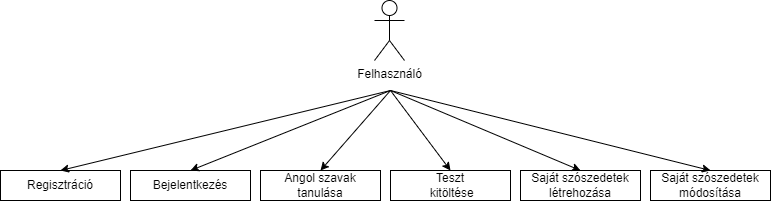

The diagram above was exported from draw.io. Its source (the exported page's mxGraphModel, read from the mxfile embedded in the PNG):
<mxGraphModel dx="863" dy="519" grid="1" gridSize="10" guides="1" tooltips="1" connect="1" arrows="1" fold="1" page="1" pageScale="1" pageWidth="827" pageHeight="1169" math="0" shadow="0">
  <root>
    <mxCell id="0" />
    <mxCell id="1" parent="0" />
    <mxCell id="uQDmBJz3zAGxu0lc11f--1" value="Felhasználó" style="shape=umlActor;verticalLabelPosition=bottom;verticalAlign=top;html=1;outlineConnect=0;strokeWidth=1;perimeterSpacing=0;shadow=0;sketch=0;fillColor=#FFFFFF;" parent="1" vertex="1">
      <mxGeometry x="384" y="40" width="30" height="60" as="geometry" />
    </mxCell>
    <mxCell id="uQDmBJz3zAGxu0lc11f--3" value="Bejelentkezés" style="rounded=0;whiteSpace=wrap;html=1;" parent="1" vertex="1">
      <mxGeometry x="140" y="210" width="120" height="30" as="geometry" />
    </mxCell>
    <mxCell id="uQDmBJz3zAGxu0lc11f--8" value="Angol szavak tanulása" style="rounded=0;whiteSpace=wrap;html=1;" parent="1" vertex="1">
      <mxGeometry x="270" y="210" width="120" height="30" as="geometry" />
    </mxCell>
    <mxCell id="uQDmBJz3zAGxu0lc11f--9" value="Teszt&lt;br&gt;&amp;nbsp;kitöltése" style="rounded=0;whiteSpace=wrap;html=1;" parent="1" vertex="1">
      <mxGeometry x="400" y="210" width="120" height="30" as="geometry" />
    </mxCell>
    <mxCell id="uQDmBJz3zAGxu0lc11f--10" value="Saját szószedetek létrehozása" style="rounded=0;whiteSpace=wrap;html=1;" parent="1" vertex="1">
      <mxGeometry x="530" y="210" width="120" height="30" as="geometry" />
    </mxCell>
    <mxCell id="uQDmBJz3zAGxu0lc11f--16" value="" style="endArrow=classic;html=1;rounded=0;entryX=0.5;entryY=0;entryDx=0;entryDy=0;" parent="1" target="uQDmBJz3zAGxu0lc11f--10" edge="1">
      <mxGeometry width="50" height="50" relative="1" as="geometry">
        <mxPoint x="400" y="130" as="sourcePoint" />
        <mxPoint x="470" y="170" as="targetPoint" />
        <Array as="points" />
      </mxGeometry>
    </mxCell>
    <mxCell id="uQDmBJz3zAGxu0lc11f--17" value="" style="endArrow=classic;html=1;rounded=0;entryX=0.5;entryY=0;entryDx=0;entryDy=0;" parent="1" target="uQDmBJz3zAGxu0lc11f--3" edge="1">
      <mxGeometry width="50" height="50" relative="1" as="geometry">
        <mxPoint x="400" y="130" as="sourcePoint" />
        <mxPoint x="456" y="280.5" as="targetPoint" />
        <Array as="points" />
      </mxGeometry>
    </mxCell>
    <mxCell id="uQDmBJz3zAGxu0lc11f--18" value="" style="endArrow=classic;html=1;rounded=0;entryX=0.5;entryY=0;entryDx=0;entryDy=0;" parent="1" target="uQDmBJz3zAGxu0lc11f--8" edge="1">
      <mxGeometry width="50" height="50" relative="1" as="geometry">
        <mxPoint x="400" y="130" as="sourcePoint" />
        <mxPoint x="150" y="220" as="targetPoint" />
        <Array as="points" />
      </mxGeometry>
    </mxCell>
    <mxCell id="uQDmBJz3zAGxu0lc11f--19" value="" style="endArrow=classic;html=1;rounded=0;entryX=0.5;entryY=0;entryDx=0;entryDy=0;" parent="1" target="uQDmBJz3zAGxu0lc11f--9" edge="1">
      <mxGeometry width="50" height="50" relative="1" as="geometry">
        <mxPoint x="400" y="130" as="sourcePoint" />
        <mxPoint x="310" y="220" as="targetPoint" />
        <Array as="points" />
      </mxGeometry>
    </mxCell>
    <mxCell id="SLHFfWRLNDNMzN5iIxAq-1" value="Regisztráció" style="rounded=0;whiteSpace=wrap;html=1;" vertex="1" parent="1">
      <mxGeometry x="10" y="210" width="120" height="30" as="geometry" />
    </mxCell>
    <mxCell id="SLHFfWRLNDNMzN5iIxAq-3" value="Saját szószedetek módosítása" style="rounded=0;whiteSpace=wrap;html=1;" vertex="1" parent="1">
      <mxGeometry x="660" y="210" width="120" height="30" as="geometry" />
    </mxCell>
    <mxCell id="SLHFfWRLNDNMzN5iIxAq-4" value="" style="endArrow=classic;html=1;rounded=0;entryX=0.5;entryY=0;entryDx=0;entryDy=0;" edge="1" parent="1" target="SLHFfWRLNDNMzN5iIxAq-1">
      <mxGeometry width="50" height="50" relative="1" as="geometry">
        <mxPoint x="400" y="130" as="sourcePoint" />
        <mxPoint x="210" y="220" as="targetPoint" />
        <Array as="points" />
      </mxGeometry>
    </mxCell>
    <mxCell id="SLHFfWRLNDNMzN5iIxAq-5" value="" style="endArrow=classic;html=1;rounded=0;entryX=0.5;entryY=0;entryDx=0;entryDy=0;" edge="1" parent="1" target="SLHFfWRLNDNMzN5iIxAq-3">
      <mxGeometry width="50" height="50" relative="1" as="geometry">
        <mxPoint x="400" y="130" as="sourcePoint" />
        <mxPoint x="600" y="220" as="targetPoint" />
        <Array as="points" />
      </mxGeometry>
    </mxCell>
  </root>
</mxGraphModel>